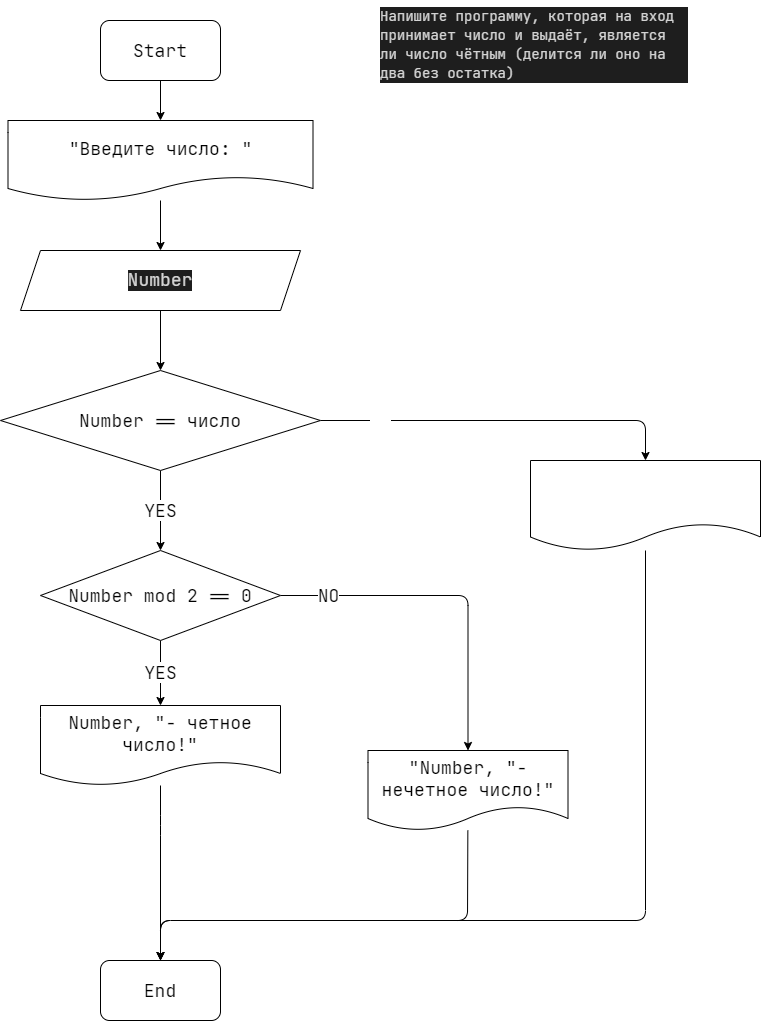

The diagram above was exported from draw.io. Its source (the exported page's mxGraphModel, read from the mxfile embedded in the PNG):
<mxGraphModel dx="718" dy="590" grid="1" gridSize="10" guides="1" tooltips="1" connect="1" arrows="1" fold="1" page="1" pageScale="1" pageWidth="1169" pageHeight="1654" math="0" shadow="0">
  <root>
    <mxCell id="0" />
    <mxCell id="1" parent="0" />
    <mxCell id="2" value="&lt;div style=&quot;color: rgb(212 , 212 , 212) ; background-color: rgb(30 , 30 , 30) ; font-family: &amp;#34;jetbrains mono&amp;#34; , &amp;#34;jetbrains mono&amp;#34; , monospace , &amp;#34;consolas&amp;#34; , &amp;#34;courier new&amp;#34; , monospace ; font-weight: normal ; font-size: 14px ; line-height: 19px&quot;&gt;Напишите программу, которая на вход принимает число и выдаёт, является ли число чётным (делится ли оно на два без остатка)&lt;br&gt;&lt;/div&gt;" style="text;whiteSpace=wrap;html=1;" parent="1" vertex="1">
      <mxGeometry x="582.5" y="120" width="310" height="100" as="geometry" />
    </mxCell>
    <mxCell id="3" value="" style="edgeStyle=none;html=1;fontFamily=JetBrains Mono;fontSize=14;" parent="1" source="4" target="7" edge="1">
      <mxGeometry relative="1" as="geometry" />
    </mxCell>
    <mxCell id="4" value="&lt;font style=&quot;font-size: 18px&quot; face=&quot;JetBrains Mono&quot;&gt;Start&lt;/font&gt;" style="rounded=1;whiteSpace=wrap;html=1;" parent="1" vertex="1">
      <mxGeometry x="305" y="140" width="120" height="60" as="geometry" />
    </mxCell>
    <mxCell id="21" value="" style="edgeStyle=none;html=1;" edge="1" parent="1" source="5" target="18">
      <mxGeometry relative="1" as="geometry" />
    </mxCell>
    <mxCell id="5" value="&lt;div style=&quot;color: rgb(212 , 212 , 212) ; background-color: rgb(30 , 30 , 30) ; line-height: 19px&quot;&gt;&lt;font style=&quot;font-size: 18px&quot;&gt;Number&lt;/font&gt;&lt;/div&gt;" style="shape=parallelogram;perimeter=parallelogramPerimeter;whiteSpace=wrap;html=1;fixedSize=1;fontFamily=JetBrains Mono;fontSize=14;" parent="1" vertex="1">
      <mxGeometry x="225" y="370" width="280" height="60" as="geometry" />
    </mxCell>
    <mxCell id="6" value="" style="edgeStyle=none;html=1;fontFamily=JetBrains Mono;fontSize=14;" parent="1" source="7" target="5" edge="1">
      <mxGeometry relative="1" as="geometry" />
    </mxCell>
    <mxCell id="7" value="&lt;font style=&quot;font-size: 18px&quot;&gt;&quot;Введите число: &quot;&lt;/font&gt;" style="shape=document;whiteSpace=wrap;html=1;boundedLbl=1;fontFamily=JetBrains Mono;fontSize=14;" parent="1" vertex="1">
      <mxGeometry x="212.5" y="240" width="305" height="80" as="geometry" />
    </mxCell>
    <mxCell id="8" value="&lt;font style=&quot;font-size: 18px&quot;&gt;YES&lt;/font&gt;" style="edgeStyle=none;html=1;fontFamily=JetBrains Mono;fontSize=14;" parent="1" source="10" target="14" edge="1">
      <mxGeometry relative="1" as="geometry" />
    </mxCell>
    <mxCell id="9" value="&lt;font style=&quot;font-size: 18px&quot;&gt;NO&lt;/font&gt;" style="edgeStyle=none;html=1;exitX=1;exitY=0.5;exitDx=0;exitDy=0;entryX=0.5;entryY=0;entryDx=0;entryDy=0;fontFamily=JetBrains Mono;fontSize=14;" parent="1" source="10" target="12" edge="1">
      <mxGeometry x="-0.7226" relative="1" as="geometry">
        <Array as="points">
          <mxPoint x="672.5" y="715" />
        </Array>
        <mxPoint as="offset" />
      </mxGeometry>
    </mxCell>
    <mxCell id="10" value="&lt;font style=&quot;font-size: 18px&quot;&gt;Number mod 2 == 0&lt;/font&gt;" style="rhombus;whiteSpace=wrap;html=1;fontFamily=JetBrains Mono;fontSize=14;" parent="1" vertex="1">
      <mxGeometry x="245" y="670" width="240" height="90" as="geometry" />
    </mxCell>
    <mxCell id="11" value="" style="edgeStyle=none;html=1;fontFamily=JetBrains Mono;fontSize=14;entryX=0.5;entryY=0;entryDx=0;entryDy=0;" parent="1" source="12" target="15" edge="1">
      <mxGeometry relative="1" as="geometry">
        <mxPoint x="755" y="845" as="targetPoint" />
        <Array as="points">
          <mxPoint x="672" y="1040" />
          <mxPoint x="365" y="1040" />
        </Array>
      </mxGeometry>
    </mxCell>
    <mxCell id="12" value="&lt;font style=&quot;font-size: 18px&quot;&gt;&lt;span&gt;&quot;&lt;/span&gt;&lt;span&gt;Number, &quot;- нечетное число!&quot;&lt;/span&gt;&lt;/font&gt;" style="shape=document;whiteSpace=wrap;html=1;boundedLbl=1;fontFamily=JetBrains Mono;fontSize=14;" parent="1" vertex="1">
      <mxGeometry x="572.5" y="870" width="200" height="80" as="geometry" />
    </mxCell>
    <mxCell id="13" value="" style="edgeStyle=none;html=1;fontFamily=JetBrains Mono;fontSize=14;entryX=0.5;entryY=0;entryDx=0;entryDy=0;" parent="1" source="14" target="15" edge="1">
      <mxGeometry relative="1" as="geometry">
        <mxPoint x="365" y="995" as="targetPoint" />
        <Array as="points">
          <mxPoint x="365" y="945" />
        </Array>
      </mxGeometry>
    </mxCell>
    <mxCell id="14" value="&lt;font style=&quot;font-size: 18px&quot;&gt;Number, &quot;- четное число!&quot;&lt;/font&gt;" style="shape=document;whiteSpace=wrap;html=1;boundedLbl=1;fontFamily=JetBrains Mono;fontSize=14;" parent="1" vertex="1">
      <mxGeometry x="245" y="825" width="240" height="80" as="geometry" />
    </mxCell>
    <mxCell id="15" value="&lt;font style=&quot;font-size: 18px&quot;&gt;End&lt;/font&gt;" style="rounded=1;whiteSpace=wrap;html=1;fontFamily=JetBrains Mono;fontSize=14;" parent="1" vertex="1">
      <mxGeometry x="305" y="1080" width="120" height="60" as="geometry" />
    </mxCell>
    <mxCell id="16" value="YES" style="edgeStyle=none;html=1;fontFamily=JetBrains Mono;fontSize=18;" parent="1" source="18" target="10" edge="1">
      <mxGeometry relative="1" as="geometry" />
    </mxCell>
    <mxCell id="17" value="NO" style="edgeStyle=none;html=1;exitX=1;exitY=0.5;exitDx=0;exitDy=0;entryX=0.5;entryY=0;entryDx=0;entryDy=0;fontFamily=JetBrains Mono;fontSize=18;fontColor=#FFFFFF;" parent="1" source="18" target="20" edge="1">
      <mxGeometry x="-0.6712" relative="1" as="geometry">
        <Array as="points">
          <mxPoint x="850" y="540" />
        </Array>
        <mxPoint as="offset" />
      </mxGeometry>
    </mxCell>
    <mxCell id="18" value="&lt;font face=&quot;JetBrains Mono&quot; style=&quot;font-size: 18px&quot;&gt;Number == число&lt;br&gt;&lt;/font&gt;" style="rhombus;whiteSpace=wrap;html=1;" parent="1" vertex="1">
      <mxGeometry x="205" y="490" width="320" height="100" as="geometry" />
    </mxCell>
    <mxCell id="19" value="" style="edgeStyle=none;html=1;fontFamily=JetBrains Mono;fontSize=18;fontColor=#FFFFFF;entryX=0.5;entryY=0;entryDx=0;entryDy=0;" parent="1" source="20" target="15" edge="1">
      <mxGeometry relative="1" as="geometry">
        <mxPoint x="849.9999999999998" y="764.9999999999998" as="targetPoint" />
        <Array as="points">
          <mxPoint x="850" y="1040" />
          <mxPoint x="365" y="1040" />
        </Array>
      </mxGeometry>
    </mxCell>
    <mxCell id="20" value="&lt;div style=&quot;line-height: 19px&quot;&gt;&lt;font color=&quot;#ffffff&quot; style=&quot;font-size: 18px&quot;&gt;&quot;Введенный символ не является числом!&quot;&lt;/font&gt;&lt;/div&gt;" style="shape=document;whiteSpace=wrap;html=1;boundedLbl=1;fontFamily=JetBrains Mono;fontSize=14;" parent="1" vertex="1">
      <mxGeometry x="735" y="580" width="230" height="90" as="geometry" />
    </mxCell>
  </root>
</mxGraphModel>